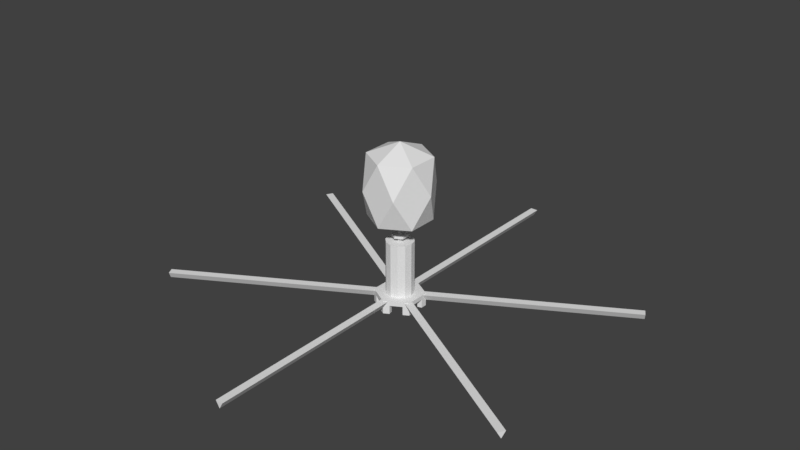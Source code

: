 # Source: bacteriophage.blend  (saved by Blender 2.79.0; exported with 4.5.12 LTS)
import bpy
from mathutils import Matrix  # noqa: F401  (used for matrix-valued properties, if any)

bpy.ops.wm.read_factory_settings(use_empty=True)
scene = bpy.context.scene
scene.name = 'Scene'

# ---- collections
col_collection_1 = bpy.data.collections.new('Collection 1'); scene.collection.children.link(col_collection_1)

# ---- world
world_world = bpy.data.worlds.new('World'); scene.world = world_world
world_world.color = (0.05088, 0.05088, 0.05088)
world_world.use_sun_shadow = False
world_world.sun_shadow_jitter_overblur = 0.0
world_world.cycles.sampling_method = 'MANUAL'

# ---- meshes
me_sphere = bpy.data.meshes.new('Sphere')
me_sphere.from_pydata([(0.0, 0.1861, 0.9229), (0.1612, 0.09304, 0.9229), (0.1612, -0.09304, 0.9229), (-2.713e-08, -0.1861, 0.9229), (-1.992e-08, -3.451e-08, 1.0), (-0.1612, -0.09304, 0.9229), (-0.1612, 0.09304, 0.9229), (0.0, 0.1861, 0.5508), (0.1612, 0.09304, 0.5508), (-0.1074, 0.1861, 0.7368), (0.1612, -0.09304, 0.5508), (-0.2149, 4.437e-08, 0.7368), (-2.713e-08, -0.1861, 0.5508), (-0.1074, -0.1861, 0.7368), (0.1074, -0.1861, 0.7368), (-1.992e-08, -3.451e-08, 0.4737), (-0.1612, -0.09304, 0.5508), (0.2149, -2.958e-08, 0.7368), (-0.1612, 0.09304, 0.5508), (0.1074, 0.1861, 0.7368), (-5.743e-09, 0.04913, 0.4474), (0.04254, 0.02456, 0.4474), (0.04254, -0.02456, 0.4474), (-1.291e-08, -0.04913, 0.4474), (-0.04254, -0.02456, 0.4474), (-0.04254, 0.02456, 0.4474), (-5.743e-09, 0.04913, 0.4342), (0.04254, 0.02456, 0.4342), (0.04254, -0.02456, 0.4342), (-1.291e-08, -0.04913, 0.4342), (-0.04254, -0.02456, 0.4342), (-0.04254, 0.02456, 0.4342), (1.598e-09, -2.885e-09, 0.4474), (-9.325e-09, 1.821e-09, 0.4342), (-4.365e-09, 0.0829, 0.4079), (0.07179, 0.04145, 0.4079), (0.07179, -0.04145, 0.4079), (-1.645e-08, -0.0829, 0.4079), (-0.07179, -0.04145, 0.4079), (-0.07179, 0.04145, 0.4079), (-4.365e-09, 0.0829, 0.07895), (0.07179, 0.04145, 0.07895), (0.07179, -0.04145, 0.07895), (-1.645e-08, -0.0829, 0.07895), (-0.07179, -0.04145, 0.07895), (-0.07179, 0.04145, 0.07895), (7.823e-09, -6.16e-10, 0.4079), (-6.619e-09, 0.01474, 0.3684), (-1.29e-09, 0.1492, 0.07895), (0.1292, 0.07461, 0.07895), (0.1292, -0.07461, 0.07895), (-2.305e-08, -0.1492, 0.07895), (-0.1292, -0.07461, 0.07895), (-0.1292, 0.07461, 0.07895), (-1.217e-08, 1.924e-08, 0.07895), (-1.29e-09, 0.1492, 0.05263), (0.1292, 0.07461, 0.05263), (0.1292, -0.07461, 0.05263), (-2.305e-08, -0.1492, 0.05263), (-0.1292, -0.07461, 0.05263), (-0.1292, 0.07461, 0.05263), (-1.217e-08, 1.924e-08, 0.05263), (0.01276, 0.007369, 0.3684), (0.01276, -0.007369, 0.3684), (-8.768e-09, -0.01474, 0.3684), (-0.01276, -0.007369, 0.3684), (-0.01276, 0.007369, 0.3684), (-6.619e-09, 0.01474, 0.5263), (0.01276, 0.007369, 0.5263), (0.01276, -0.007369, 0.5263), (-8.768e-09, -0.01474, 0.5263), (-0.01276, -0.007369, 0.5263), (-0.01276, 0.007369, 0.5263), (0.1292, 0.07461, 1.788e-07), (-1.29e-09, 0.1492, 1.788e-07), (-0.1292, 0.07461, 1.788e-07), (0.1276, -0.04689, 0.07675), (-0.116, -0.06699, 0.03655), (0.1044, -0.08709, 0.07675), (0.03231, 0.1306, 1.788e-07), (0.1292, 0.0373, 1.788e-07), (-0.1292, -0.0373, 1.788e-07), (-0.03231, 0.1306, 1.788e-07), (-0.09692, 0.09326, 1.788e-07), (-0.1292, 0.0373, 1.788e-07), (0.1292, -0.0373, 1.788e-07), (0.09692, 0.09326, 1.788e-07), (0.02585, 0.1045, 1.788e-07), (-0.07754, 0.07461, 1.788e-07), (-0.07754, -0.07461, 1.788e-07), (0.02585, -0.1045, 1.788e-07), (0.07754, 0.07461, 1.788e-07), (0.1292, -0.07461, 1.788e-07), (-2.305e-08, -0.1492, 1.788e-07), (-0.1292, -0.07461, 1.788e-07), (-0.1044, -0.08709, 0.07675), (-2.177e-08, -0.134, 0.03655), (0.09692, -0.09326, 1.788e-07), (-0.03231, -0.1306, 1.788e-07), (-0.09692, -0.09326, 1.788e-07), (0.03231, -0.1306, 1.788e-07), (0.1034, 0.02984, 1.788e-07), (0.07754, -0.07461, 1.788e-07), (-0.02585, -0.1045, 1.788e-07), (-0.1034, -0.02984, 1.788e-07), (-0.02585, 0.1045, 1.788e-07), (-0.1034, 0.02984, 1.788e-07), (0.1034, -0.02984, 1.788e-07), (0.1292, 0.07461, 0.05263), (-1.29e-09, 0.1492, 0.05263), (0.1292, -0.07461, 0.05263), (-0.1292, -0.07461, 0.05263), (-0.1292, 0.07461, 0.05263), (-0.1276, 0.04689, 0.07675), (0.03231, 0.1306, 0.05263), (0.1292, 0.0373, 0.05263), (-0.03231, -0.1306, 0.05263), (-0.1292, -0.0373, 0.05263), (-0.03231, 0.1306, 0.05263), (-0.09692, 0.09326, 0.05263), (-0.1292, 0.0373, 0.05263), (0.03231, -0.1306, 0.05263), (0.1292, -0.0373, 0.05263), (0.09692, 0.09326, 0.05263), (-0.02585, -0.1045, 0.05263), (-0.07754, 0.07461, 0.05263), (-0.1034, 0.02984, 0.05263), (0.1034, -0.02984, 0.05263), (0.07754, 0.07461, 0.05263), (-2.305e-08, -0.1492, 0.05263), (0.116, -0.06699, 0.03655), (-0.1044, 0.08709, 0.07675), (0.116, 0.06699, 0.03655), (2.209e-09, 0.134, 0.03655), (0.09692, -0.09326, 0.05263), (-0.09692, -0.09326, 0.05263), (0.02585, 0.1045, 0.05263), (0.1034, 0.02984, 0.05263), (0.07754, -0.07461, 0.05263), (-0.1034, -0.02984, 0.05263), (-0.02585, 0.1045, 0.05263), (-0.07754, -0.07461, 0.05263), (0.02585, -0.1045, 0.05263), (-0.116, 0.06699, 0.03655), (0.1044, 0.08709, 0.07675), (0.1276, 0.04689, 0.07675), (0.02321, 0.134, 0.07675), (-0.02321, 0.134, 0.07675), (0.02321, -0.134, 0.07675), (-0.02321, -0.134, 0.07675), (-0.1276, -0.04689, 0.07675), (0.4467, -0.2311, 0.07675), (-0.4351, -0.2512, 0.03655), (0.4235, -0.2713, 0.07675), (-0.4235, -0.2713, 0.07675), (-1.463e-07, -0.5024, 0.03655), (-0.4467, 0.2311, 0.07675), (0.4351, -0.2512, 0.03655), (-0.4235, 0.2713, 0.07675), (0.4351, 0.2512, 0.03655), (2.209e-09, 0.5024, 0.03655), (-0.4351, 0.2512, 0.03655), (0.4235, 0.2713, 0.07675), (0.4467, 0.2311, 0.07675), (0.02321, 0.5024, 0.07675), (-0.02321, 0.5024, 0.07675), (0.02321, -0.5024, 0.07675), (-0.02321, -0.5024, 0.07675), (-0.4467, -0.2311, 0.07675), (0.8341, -0.4548, 0.07675), (-0.8225, -0.4749, 0.03655), (0.8109, -0.495, 0.07675), (-0.8109, -0.495, 0.07675), (-4.487e-07, -0.9498, 0.03655), (-0.8341, 0.4548, 0.07675), (0.8225, -0.4749, 0.03655), (-0.8109, 0.495, 0.07675), (0.8225, 0.4749, 0.03655), (2.209e-09, 0.9498, 0.03655), (-0.8225, 0.4749, 0.03655), (0.8109, 0.495, 0.07675), (0.8341, 0.4548, 0.07675), (0.02321, 0.9498, 0.07675), (-0.02321, 0.9498, 0.07675), (0.02321, -0.9498, 0.07675), (-0.02321, -0.9498, 0.07675), (-0.8341, -0.4548, 0.07675), (1.199, -0.6653, 0.07675), (-1.187, -0.6854, 0.03655), (1.176, -0.7055, 0.07675), (-1.176, -0.7055, 0.07675), (-4.487e-07, -1.371, 0.03655), (-1.199, 0.6653, 0.07675), (1.187, -0.6854, 0.03655), (-1.176, 0.7055, 0.07675), (1.187, 0.6854, 0.03655), (2.209e-09, 1.371, 0.03655), (-1.187, 0.6854, 0.03655), (1.176, 0.7055, 0.07675), (1.199, 0.6653, 0.07675), (0.02321, 1.371, 0.07675), (-0.02321, 1.371, 0.07675), (0.02321, -1.371, 0.07675), (-0.02321, -1.371, 0.07675), (-1.199, -0.6653, 0.07675), (0.0412, 0.07136, 0.4079), (0.08239, -1.573e-08, 0.4079), (0.0412, -0.07136, 0.4079), (-0.0412, -0.07136, 0.4079), (-0.08239, 1.419e-08, 0.4079), (-0.0412, 0.07136, 0.4079), (0.0412, 0.07136, 0.07895), (0.08239, -1.573e-08, 0.07895), (0.0412, -0.07136, 0.07895), (-0.0412, -0.07136, 0.07895), (-0.08239, 1.419e-08, 0.07895), (-0.0412, 0.07136, 0.07895)], [], [(0, 1, 19), (3, 13, 14), (0, 4, 1), (19, 9, 0), (6, 0, 9), (1, 4, 2), (5, 11, 13), (5, 6, 11), (2, 4, 3), (2, 3, 14), (6, 9, 11), (3, 4, 5), (3, 5, 13), (5, 4, 6), (6, 4, 0), (1, 17, 19), (1, 2, 17), (2, 14, 17), (7, 19, 8), (12, 14, 13), (7, 8, 15), (19, 7, 9), (18, 9, 7), (8, 10, 15), (16, 13, 11), (16, 11, 18), (10, 12, 15), (10, 14, 12), (18, 11, 9), (12, 16, 15), (12, 13, 16), (16, 18, 15), (18, 7, 15), (8, 19, 17), (8, 17, 10), (10, 17, 14), (20, 26, 31, 25), (23, 24, 30, 29), (21, 22, 28, 27), (24, 25, 31, 30), (22, 23, 29, 28), (20, 21, 27, 26), (23, 22, 32), (33, 28, 29), (21, 32, 22), (25, 24, 32), (20, 25, 32), (24, 23, 32), (21, 20, 32), (31, 26, 33), (30, 31, 33), (27, 28, 33), (29, 30, 33), (26, 27, 33), (210, 216, 45, 39), (208, 38, 44, 214), (206, 36, 42, 212), (209, 39, 45, 215), (207, 37, 43, 213), (205, 35, 41, 211), (207, 36, 46), (63, 69, 70, 64), (46, 36, 206), (209, 38, 46), (210, 39, 46), (208, 37, 46), (205, 34, 46), (62, 68, 69, 63), (64, 70, 71, 65), (47, 66, 72, 67), (47, 67, 68, 62), (65, 71, 72, 66), (54, 51, 50), (53, 54, 48), (52, 54, 53), (49, 54, 50), (51, 54, 52), (48, 54, 49), (61, 57, 58), (60, 55, 61), (59, 60, 61), (56, 57, 61), (58, 59, 61), (55, 56, 61), (48, 49, 56, 55), (53, 48, 55, 60), (51, 52, 59, 58), (49, 50, 57, 56), (52, 53, 60, 59), (50, 51, 58, 57), (102, 107, 85, 92, 97), (100, 93, 98, 103, 90), (83, 88, 106, 84, 75), (130, 78, 76), (101, 137, 128, 91), (132, 145, 144), (143, 131, 113), (77, 150, 95), (99, 94, 81, 104, 89), (146, 147, 133), (102, 138, 127, 107), (81, 117, 139, 104), (88, 125, 126, 106), (93, 129, 116, 98), (103, 124, 142, 90), (94, 111, 117, 81), (74, 82, 118, 109), (86, 73, 80, 101, 91), (87, 136, 140, 105), (88, 83, 119, 125), (80, 115, 137, 101), (83, 75, 112, 119), (84, 120, 112, 75), (99, 135, 111, 94), (107, 127, 122, 85), (96, 149, 148), (100, 121, 129, 93), (82, 105, 140, 118), (85, 122, 110, 92), (106, 126, 120, 84), (79, 114, 136, 87), (86, 123, 108, 73), (97, 134, 138, 102), (74, 109, 114, 79), (91, 128, 123, 86), (73, 108, 115, 80), (89, 141, 135, 99), (90, 142, 121, 100), (92, 110, 134, 97), (98, 116, 124, 103), (104, 139, 141, 89), (87, 105, 82, 74, 79), (156, 158, 176, 174), (155, 166, 184, 173), (157, 151, 169, 175), (164, 160, 178, 182), (158, 161, 179, 176), (154, 168, 186, 172), (77, 95, 154, 152), (150, 77, 152, 168), (132, 144, 162, 159), (149, 96, 155, 167), (78, 130, 157, 153), (146, 133, 160, 164), (145, 132, 159, 163), (148, 149, 167, 166), (95, 150, 168, 154), (131, 143, 161, 158), (113, 131, 158, 156), (147, 146, 164, 165), (76, 78, 153, 151), (130, 76, 151, 157), (96, 148, 166, 155), (144, 145, 163, 162), (143, 113, 156, 161), (133, 147, 165, 160), (177, 180, 198, 195), (184, 185, 203, 202), (179, 174, 192, 197), (174, 176, 194, 192), (173, 184, 202, 191), (175, 169, 187, 193), (161, 156, 174, 179), (166, 167, 185, 184), (159, 162, 180, 177), (165, 164, 182, 183), (153, 157, 175, 171), (162, 163, 181, 180), (160, 165, 183, 178), (152, 154, 172, 170), (163, 159, 177, 181), (168, 152, 170, 186), (167, 155, 173, 185), (151, 153, 171, 169), (193, 187, 189), (195, 198, 199), (197, 192, 194), (188, 190, 204), (200, 196, 201), (191, 202, 203), (183, 182, 200, 201), (171, 175, 193, 189), (180, 181, 199, 198), (178, 183, 201, 196), (170, 172, 190, 188), (181, 177, 195, 199), (186, 170, 188, 204), (185, 173, 191, 203), (169, 171, 189, 187), (172, 186, 204, 190), (176, 179, 197, 194), (182, 178, 196, 200), (34, 205, 211, 40), (36, 207, 213, 42), (38, 209, 215, 44), (35, 206, 212, 41), (37, 208, 214, 43), (34, 40, 216, 210), (38, 208, 46), (39, 209, 46), (35, 46, 206), (35, 205, 46), (34, 210, 46), (37, 207, 46)])
_k = set([(0, 1), (0, 4), (0, 6), (0, 9), (0, 19), (1, 2), (1, 4), (1, 17), (1, 19), (2, 3), (2, 4), (2, 14), (2, 17), (3, 4), (3, 5), (3, 13), (3, 14), (4, 5), (4, 6), (5, 6), (5, 11), (5, 13), (6, 9), (6, 11), (7, 8), (7, 9), (7, 15), (7, 18), (7, 19), (8, 10), (8, 15), (8, 17), (8, 19), (9, 11), (9, 18), (9, 19), (10, 12), (10, 14), (10, 15), (10, 17), (11, 13), (11, 16), (11, 18), (12, 13), (12, 14), (12, 15), (12, 16), (13, 14), (13, 16), (14, 17), (15, 16), (15, 18), (16, 18), (17, 19), (48, 49), (48, 53), (48, 54), (48, 55), (49, 50), (49, 54), (49, 56), (50, 51), (50, 54), (50, 57), (51, 52), (51, 54), (51, 58), (52, 53), (52, 54), (52, 59), (53, 54), (53, 60), (55, 56), (55, 60), (55, 61), (56, 57), (56, 61), (57, 58), (57, 61), (58, 59), (58, 61), (59, 60), (59, 61), (60, 61), (73, 80), (73, 86), (73, 108), (74, 79), (74, 82), (74, 109), (75, 83), (75, 84), (75, 112), (79, 87), (79, 114), (80, 101), (80, 115), (81, 94), (81, 104), (81, 117), (82, 105), (82, 118), (83, 88), (83, 119), (84, 106), (84, 120), (85, 92), (85, 107), (85, 122), (86, 91), (86, 123), (87, 105), (87, 136), (88, 106), (88, 125), (89, 99), (89, 104), (89, 141), (90, 100), (90, 103), (90, 142), (91, 101), (91, 128), (92, 97), (92, 110), (93, 98), (93, 100), (93, 129), (94, 99), (94, 111), (97, 102), (97, 134), (98, 103), (98, 116), (99, 135), (100, 121), (101, 137), (102, 107), (102, 138), (103, 124), (104, 139), (105, 140), (106, 126), (107, 127), (108, 115), (108, 123), (109, 114), (109, 118), (110, 122), (110, 134), (111, 117), (111, 135), (112, 119), (112, 120), (114, 136), (115, 137), (116, 124), (116, 129), (117, 139), (118, 140), (119, 125), (120, 126), (121, 129), (121, 142), (122, 127), (123, 128), (124, 142), (125, 126), (127, 138), (128, 137), (134, 138), (135, 141), (136, 140), (139, 141)])
me_sphere.attributes.new('sharp_edge', 'BOOLEAN', 'EDGE').data.foreach_set('value', [ (min(e.vertices), max(e.vertices)) in _k for e in me_sphere.edges])
me_sphere.use_remesh_preserve_volume = False
me_sphere.use_remesh_preserve_attributes = False
me_sphere.use_mirror_vertex_groups = False
me_sphere.update()

# ---- objects
ob_sphere = bpy.data.objects.new('Sphere', me_sphere)

# ---- transforms, parenting, visibility, modifiers, constraints
ob_sphere.location = (0.0, 0.0, 0.0)
ob_sphere.lineart.crease_threshold = 0.0
_vg = ob_sphere.vertex_groups.new(name='head')
_vg = ob_sphere.vertex_groups.new(name='core')
_vg = ob_sphere.vertex_groups.new(name='collar')
_vg = ob_sphere.vertex_groups.new(name='sheath')
_vg = ob_sphere.vertex_groups.new(name='baseplate')
_vg = ob_sphere.vertex_groups.new(name='tailFibers')

# ---- collection membership
col_collection_1.objects.link(ob_sphere)

# ---- scene / render settings (as saved in the file)
scene.frame_start = 1; scene.frame_end = 250; scene.frame_set(1)
scene.render.engine = 'BLENDER_EEVEE_NEXT'
scene.render.resolution_percentage = 50
scene.render.dither_intensity = 0.0
scene.cycles.use_denoising = False
scene.cycles.samples = 128
scene.cycles.sampling_pattern = 'TABULATED_SOBOL'
scene.cycles.use_adaptive_sampling = False
scene.cycles.use_light_tree = False
scene.cycles.blur_glossy = 0.0
scene.cycles.sample_clamp_indirect = 0.0
scene.view_settings.view_transform = 'Standard'
bpy.context.view_layer.update()

# ---- added for rendering (the .blend has no active camera and no usable light): camera, sun
cam_auto = bpy.data.cameras.new('AutoCamera')
cam_auto.lens = 50.0
cam_auto.sensor_width = 36.0
cam_auto.clip_end = 1000.0
ob_auto_camera = bpy.data.objects.new('AutoCamera', cam_auto)
scene.collection.objects.link(ob_auto_camera)
ob_auto_camera.location = (3.49447, -4.19337, 3.29558)
ob_auto_camera.rotation_euler = (1.09748, -7.21219e-08, 0.694738)
scene.camera = ob_auto_camera
light_auto_sun = bpy.data.lights.new('AutoSun', 'SUN')
light_auto_sun.energy = 3.0
light_auto_sun.angle = 0.0523599
ob_auto_sun = bpy.data.objects.new('AutoSun', light_auto_sun)
scene.collection.objects.link(ob_auto_sun)
ob_auto_sun.rotation_euler = (0.872665, 0.174533, 0.523599)
bpy.context.view_layer.update()
